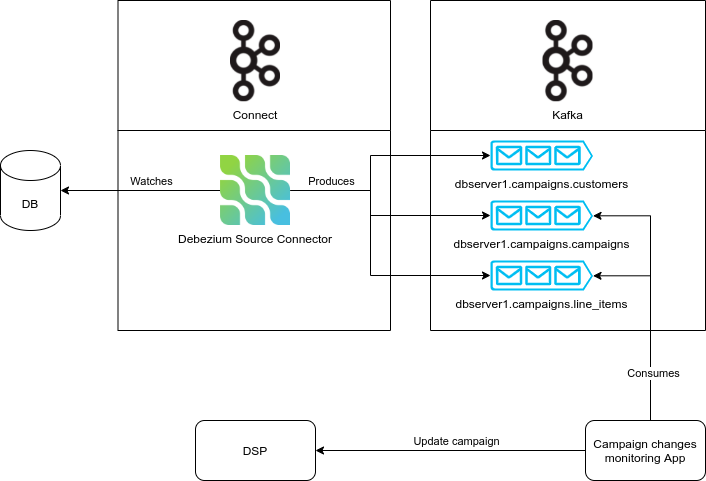

The diagram above was exported from draw.io. Its source (the exported page's mxGraphModel, read from the mxfile embedded in the PNG):
<mxGraphModel dx="1357" dy="716" grid="1" gridSize="10" guides="1" tooltips="1" connect="1" arrows="1" fold="1" page="1" pageScale="1" pageWidth="827" pageHeight="1169" math="0" shadow="0">
  <root>
    <mxCell id="0" />
    <mxCell id="1" parent="0" />
    <mxCell id="rd3GPuiedwngLv76vQPh-1" value="DB" style="shape=cylinder3;whiteSpace=wrap;html=1;boundedLbl=1;backgroundOutline=1;size=15;" vertex="1" parent="1">
      <mxGeometry x="50" y="160" width="60" height="80" as="geometry" />
    </mxCell>
    <mxCell id="rd3GPuiedwngLv76vQPh-25" style="edgeStyle=orthogonalEdgeStyle;rounded=0;orthogonalLoop=1;jettySize=auto;html=1;exitX=0.5;exitY=0;exitDx=0;exitDy=0;entryX=1;entryY=0.51;entryDx=0;entryDy=0;entryPerimeter=0;" edge="1" parent="1" source="rd3GPuiedwngLv76vQPh-2" target="rd3GPuiedwngLv76vQPh-15">
      <mxGeometry relative="1" as="geometry">
        <Array as="points">
          <mxPoint x="700" y="430" />
          <mxPoint x="700" y="285" />
        </Array>
      </mxGeometry>
    </mxCell>
    <mxCell id="rd3GPuiedwngLv76vQPh-26" style="edgeStyle=orthogonalEdgeStyle;rounded=0;orthogonalLoop=1;jettySize=auto;html=1;exitX=0.5;exitY=0;exitDx=0;exitDy=0;entryX=1;entryY=0.51;entryDx=0;entryDy=0;entryPerimeter=0;" edge="1" parent="1" source="rd3GPuiedwngLv76vQPh-2" target="rd3GPuiedwngLv76vQPh-14">
      <mxGeometry relative="1" as="geometry">
        <Array as="points">
          <mxPoint x="700" y="430" />
          <mxPoint x="700" y="225" />
        </Array>
      </mxGeometry>
    </mxCell>
    <mxCell id="rd3GPuiedwngLv76vQPh-31" value="Consumes" style="edgeLabel;html=1;align=center;verticalAlign=middle;resizable=0;points=[];" vertex="1" connectable="0" parent="rd3GPuiedwngLv76vQPh-26">
      <mxGeometry x="-0.6033" y="-2" relative="1" as="geometry">
        <mxPoint as="offset" />
      </mxGeometry>
    </mxCell>
    <mxCell id="rd3GPuiedwngLv76vQPh-29" style="edgeStyle=orthogonalEdgeStyle;rounded=0;orthogonalLoop=1;jettySize=auto;html=1;exitX=0;exitY=0.5;exitDx=0;exitDy=0;entryX=1;entryY=0.5;entryDx=0;entryDy=0;" edge="1" parent="1" source="rd3GPuiedwngLv76vQPh-2" target="rd3GPuiedwngLv76vQPh-3">
      <mxGeometry relative="1" as="geometry" />
    </mxCell>
    <mxCell id="rd3GPuiedwngLv76vQPh-30" value="Update campaign" style="edgeLabel;html=1;align=center;verticalAlign=middle;resizable=0;points=[];" vertex="1" connectable="0" parent="rd3GPuiedwngLv76vQPh-29">
      <mxGeometry x="0.3725" relative="1" as="geometry">
        <mxPoint x="55" y="-10" as="offset" />
      </mxGeometry>
    </mxCell>
    <mxCell id="rd3GPuiedwngLv76vQPh-2" value="Campaign changes monitoring App" style="rounded=1;whiteSpace=wrap;html=1;" vertex="1" parent="1">
      <mxGeometry x="635" y="430" width="120" height="60" as="geometry" />
    </mxCell>
    <mxCell id="rd3GPuiedwngLv76vQPh-3" value="DSP" style="rounded=1;whiteSpace=wrap;html=1;" vertex="1" parent="1">
      <mxGeometry x="245" y="430" width="120" height="60" as="geometry" />
    </mxCell>
    <mxCell id="rd3GPuiedwngLv76vQPh-17" style="edgeStyle=orthogonalEdgeStyle;rounded=0;orthogonalLoop=1;jettySize=auto;html=1;exitX=0;exitY=0.5;exitDx=0;exitDy=0;" edge="1" parent="1" source="rd3GPuiedwngLv76vQPh-7" target="rd3GPuiedwngLv76vQPh-1">
      <mxGeometry relative="1" as="geometry" />
    </mxCell>
    <mxCell id="rd3GPuiedwngLv76vQPh-18" value="Watches" style="edgeLabel;html=1;align=center;verticalAlign=middle;resizable=0;points=[];" vertex="1" connectable="0" parent="rd3GPuiedwngLv76vQPh-17">
      <mxGeometry x="-0.3125" y="5" relative="1" as="geometry">
        <mxPoint x="-15" y="-15" as="offset" />
      </mxGeometry>
    </mxCell>
    <mxCell id="rd3GPuiedwngLv76vQPh-19" style="edgeStyle=orthogonalEdgeStyle;rounded=0;orthogonalLoop=1;jettySize=auto;html=1;exitX=1;exitY=0.5;exitDx=0;exitDy=0;entryX=0;entryY=0.5;entryDx=0;entryDy=0;entryPerimeter=0;" edge="1" parent="1" source="rd3GPuiedwngLv76vQPh-7" target="rd3GPuiedwngLv76vQPh-13">
      <mxGeometry relative="1" as="geometry">
        <Array as="points">
          <mxPoint x="420" y="200" />
          <mxPoint x="420" y="165" />
        </Array>
      </mxGeometry>
    </mxCell>
    <mxCell id="rd3GPuiedwngLv76vQPh-20" style="edgeStyle=orthogonalEdgeStyle;rounded=0;orthogonalLoop=1;jettySize=auto;html=1;exitX=1;exitY=0.5;exitDx=0;exitDy=0;entryX=0;entryY=0.5;entryDx=0;entryDy=0;entryPerimeter=0;" edge="1" parent="1" source="rd3GPuiedwngLv76vQPh-7" target="rd3GPuiedwngLv76vQPh-14">
      <mxGeometry relative="1" as="geometry">
        <Array as="points">
          <mxPoint x="420" y="200" />
          <mxPoint x="420" y="225" />
        </Array>
      </mxGeometry>
    </mxCell>
    <mxCell id="rd3GPuiedwngLv76vQPh-21" style="edgeStyle=orthogonalEdgeStyle;rounded=0;orthogonalLoop=1;jettySize=auto;html=1;exitX=1;exitY=0.5;exitDx=0;exitDy=0;entryX=0;entryY=0.5;entryDx=0;entryDy=0;entryPerimeter=0;" edge="1" parent="1" source="rd3GPuiedwngLv76vQPh-7" target="rd3GPuiedwngLv76vQPh-15">
      <mxGeometry relative="1" as="geometry">
        <Array as="points">
          <mxPoint x="420" y="200" />
          <mxPoint x="420" y="285" />
        </Array>
      </mxGeometry>
    </mxCell>
    <mxCell id="rd3GPuiedwngLv76vQPh-24" value="Produces" style="edgeLabel;html=1;align=center;verticalAlign=middle;resizable=0;points=[];" vertex="1" connectable="0" parent="rd3GPuiedwngLv76vQPh-21">
      <mxGeometry x="-0.3532" y="3" relative="1" as="geometry">
        <mxPoint x="-43" y="-22" as="offset" />
      </mxGeometry>
    </mxCell>
    <mxCell id="rd3GPuiedwngLv76vQPh-7" value="Debezium Source Connector" style="shape=image;verticalLabelPosition=bottom;labelBackgroundColor=#ffffff;verticalAlign=top;aspect=fixed;imageAspect=0;image=https://avatars.githubusercontent.com/u/11964329?s=200&amp;v=4;" vertex="1" parent="1">
      <mxGeometry x="270" y="165" width="70" height="70" as="geometry" />
    </mxCell>
    <mxCell id="rd3GPuiedwngLv76vQPh-10" value="" style="swimlane;startSize=130;" vertex="1" parent="1">
      <mxGeometry x="167.5" y="10" width="272.5" height="330" as="geometry" />
    </mxCell>
    <mxCell id="rd3GPuiedwngLv76vQPh-9" value="Connect" style="shape=image;verticalLabelPosition=bottom;labelBackgroundColor=#ffffff;verticalAlign=top;aspect=fixed;imageAspect=0;image=https://upload.wikimedia.org/wikipedia/commons/thumb/0/05/Apache_kafka.svg/1261px-Apache_kafka.svg.png;" vertex="1" parent="rd3GPuiedwngLv76vQPh-10">
      <mxGeometry x="112.5" y="20" width="50" height="81.25" as="geometry" />
    </mxCell>
    <mxCell id="rd3GPuiedwngLv76vQPh-11" value="" style="swimlane;startSize=130;" vertex="1" parent="1">
      <mxGeometry x="480" y="10" width="275" height="330" as="geometry" />
    </mxCell>
    <mxCell id="rd3GPuiedwngLv76vQPh-12" value="Kafka" style="shape=image;verticalLabelPosition=bottom;labelBackgroundColor=#ffffff;verticalAlign=top;aspect=fixed;imageAspect=0;image=https://upload.wikimedia.org/wikipedia/commons/thumb/0/05/Apache_kafka.svg/1261px-Apache_kafka.svg.png;" vertex="1" parent="rd3GPuiedwngLv76vQPh-11">
      <mxGeometry x="112.5" y="20" width="50" height="81.25" as="geometry" />
    </mxCell>
    <mxCell id="rd3GPuiedwngLv76vQPh-13" value="dbserver1.campaigns.customers" style="verticalLabelPosition=bottom;html=1;verticalAlign=top;align=center;strokeColor=none;fillColor=#00BEF2;shape=mxgraph.azure.queue_generic;pointerEvents=1;" vertex="1" parent="rd3GPuiedwngLv76vQPh-11">
      <mxGeometry x="60" y="140" width="102.5" height="30" as="geometry" />
    </mxCell>
    <mxCell id="rd3GPuiedwngLv76vQPh-15" value="dbserver1.campaigns.line_items" style="verticalLabelPosition=bottom;html=1;verticalAlign=top;align=center;strokeColor=none;fillColor=#00BEF2;shape=mxgraph.azure.queue_generic;pointerEvents=1;" vertex="1" parent="rd3GPuiedwngLv76vQPh-11">
      <mxGeometry x="60" y="260" width="102.5" height="30" as="geometry" />
    </mxCell>
    <mxCell id="rd3GPuiedwngLv76vQPh-14" value="dbserver1.campaigns.campaigns" style="verticalLabelPosition=bottom;html=1;verticalAlign=top;align=center;strokeColor=none;fillColor=#00BEF2;shape=mxgraph.azure.queue_generic;pointerEvents=1;" vertex="1" parent="rd3GPuiedwngLv76vQPh-11">
      <mxGeometry x="60" y="200" width="102.5" height="30" as="geometry" />
    </mxCell>
  </root>
</mxGraphModel>